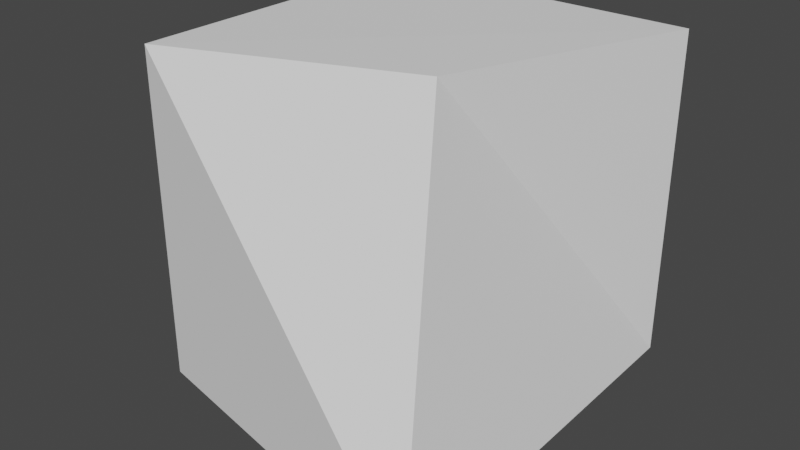 # Source: rigged_cube.blend  (saved by Blender 3.1.7; exported with 4.5.12 LTS)
import bpy
from mathutils import Matrix  # noqa: F401  (used for matrix-valued properties, if any)

bpy.ops.wm.read_factory_settings(use_empty=True)
scene = bpy.context.scene
scene.name = 'Scene'

# ---- collections
col_collection = bpy.data.collections.new('Collection'); scene.collection.children.link(col_collection)

# ---- world
world_world = bpy.data.worlds.new('World'); scene.world = world_world
world_world.use_nodes = True; world_world.node_tree.nodes.clear()
_N = world_world.node_tree.nodes; _L = world_world.node_tree.links
n0 = _N.new('ShaderNodeOutputWorld'); n0.name = 'World Output'; n0.location = (300, 300)
n1 = _N.new('ShaderNodeBackground'); n1.name = 'Background'; n1.location = (10, 300)
n1.inputs[0].default_value = (0.05088, 0.05088, 0.05088, 1.0)
_L.new(n1.outputs[0], n0.inputs[0])
n0.is_active_output = True
world_world.color = (0.05088, 0.05088, 0.05088)
world_world.use_sun_shadow = False
world_world.sun_shadow_jitter_overblur = 0.0

# ---- meshes
me_cube = bpy.data.meshes.new('Cube')
me_cube.from_pydata([(1.0, 1.0, 2.188), (1.0, 1.0, 0.1884), (0.4278, -0.4211, 2.18), (1.026, -1.389, 0.1554), (-1.0, 1.0, 2.188), (-1.0, 1.0, 0.1884), (-1.0, -1.0, 2.188), (-1.0, -1.0, 0.1884)], [], [(0, 4, 6, 2), (3, 2, 6, 7), (7, 6, 4, 5), (5, 1, 3, 7), (1, 0, 2, 3), (5, 4, 0, 1)])
_uv = me_cube.uv_layers.new(name='UVMap')
_uv.uv.foreach_set('vector', [0.625, 0.5, 0.875, 0.5, 0.875, 0.75, 0.625, 0.75, 0.375, 0.75, 0.625, 0.75, 0.625, 1.0, 0.375, 1.0, 0.375, 0.0, 0.625, 0.0, 0.625, 0.25, 0.375, 0.25, 0.125, 0.5, 0.375, 0.5, 0.375, 0.75, 0.125, 0.75, 0.375, 0.5, 0.625, 0.5, 0.625, 0.75, 0.375, 0.75, 0.375, 0.25, 0.625, 0.25, 0.625, 0.5, 0.375, 0.5])
me_cube.use_remesh_preserve_volume = False
me_cube.use_remesh_preserve_attributes = False
me_cube.use_mirror_vertex_groups = False
me_cube.update()
arm_armature = bpy.data.armatures.new('Armature')  # bones are not reproduced

# ---- objects
ob_cube = bpy.data.objects.new('Cube', me_cube)
ob_armature = bpy.data.objects.new('Armature', arm_armature)

# ---- transforms, parenting, visibility, modifiers, constraints
ob_cube.parent = ob_armature
ob_cube.location = (0.0, 0.0, 0.0)
ob_cube.lock_rotations_4d = False
ob_cube.empty_display_type = 'ARROWS'
ob_cube.lineart.crease_threshold = 0.0
_vg = ob_cube.vertex_groups.new(name='Bone_parent')
_vg.add([3], 1.0, 'REPLACE')
_vg = ob_cube.vertex_groups.new(name='Bone.001')
_vg.add([2], 1.0, 'REPLACE')
_m = ob_cube.modifiers.new('Armature', 'ARMATURE')
_m.object = ob_armature
ob_armature.location = (0.0, 0.0, 0.0)
ob_armature.show_in_front = True

# ---- collection membership
col_collection.objects.link(ob_cube)
col_collection.objects.link(ob_armature)

# ---- scene / render settings (as saved in the file)
scene.frame_start = 1; scene.frame_end = 250; scene.frame_set(0)
scene.render.engine = 'BLENDER_EEVEE_NEXT'
scene.cycles.sampling_pattern = 'TABULATED_SOBOL'
scene.cycles.use_light_tree = False
scene.view_settings.view_transform = 'Filmic'
bpy.context.view_layer.update()

# ---- added for rendering (the .blend has no active camera and no usable light): camera, sun
cam_auto = bpy.data.cameras.new('AutoCamera')
cam_auto.lens = 50.0
cam_auto.sensor_width = 36.0
cam_auto.clip_end = 1000.0
ob_auto_camera = bpy.data.objects.new('AutoCamera', cam_auto)
scene.collection.objects.link(ob_auto_camera)
ob_auto_camera.location = (3.46807, -4.3409, 3.93603)
ob_auto_camera.rotation_euler = (1.09748, -7.21219e-08, 0.694738)
scene.camera = ob_auto_camera
light_auto_sun = bpy.data.lights.new('AutoSun', 'SUN')
light_auto_sun.energy = 3.0
light_auto_sun.angle = 0.0523599
ob_auto_sun = bpy.data.objects.new('AutoSun', light_auto_sun)
scene.collection.objects.link(ob_auto_sun)
ob_auto_sun.rotation_euler = (0.872665, 0.174533, 0.523599)
bpy.context.view_layer.update()
